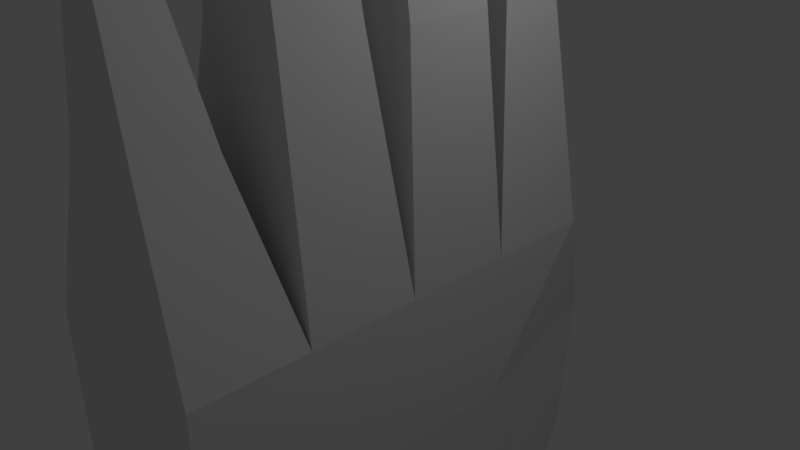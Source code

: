 # Source: LeftHand.blend  (saved by Blender 2.79.0; exported with 4.5.12 LTS)
import bpy
from mathutils import Matrix  # noqa: F401  (used for matrix-valued properties, if any)

bpy.ops.wm.read_factory_settings(use_empty=True)
scene = bpy.context.scene
scene.name = 'Scene'

# ---- collections
col_collection_1 = bpy.data.collections.new('Collection 1'); scene.collection.children.link(col_collection_1)

# ---- materials (node trees are filled in below, after node groups)
mat_material = bpy.data.materials.new('Material')
mat_material.alpha_threshold = 0.0
mat_material.use_transparent_shadow = False
mat_material.roughness = 0.5
mat_material.line_color = (0.0, 0.0, 0.0, 1.0)

# ---- material node trees

# ---- world
world_world = bpy.data.worlds.new('World'); scene.world = world_world
world_world.color = (0.05088, 0.05088, 0.05088)
world_world.use_sun_shadow = False
world_world.sun_shadow_jitter_overblur = 0.0
world_world.cycles.sampling_method = 'MANUAL'

# ---- cameras
cam_camera = bpy.data.cameras.new('Camera')
cam_camera.clip_end = 100.0
cam_camera.lens = 35.0
cam_camera.sensor_width = 32.0
cam_camera.sensor_height = 18.0
cam_camera.ortho_scale = 7.314
cam_camera.dof.focus_distance = 0.0
cam_camera.dof.aperture_fstop = 128.0

# ---- lights
light_lamp = bpy.data.lights.new('Lamp', 'POINT')
light_lamp.transmission_factor = 0.0
light_lamp.cutoff_distance = 30.0
light_lamp.energy = 100.0
light_lamp.shadow_buffer_clip_start = 1.001
light_lamp.shadow_soft_size = 0.1
light_lamp.shadow_maximum_resolution = 0.006
light_lamp.use_absolute_resolution = True

# ---- meshes
me_cube = bpy.data.meshes.new('Cube')
me_cube.from_pydata([(0.4326, 3.594, -7.997), (1.3, -2.814, -7.997), (-0.7004, -2.814, -7.997), (-1.43, 2.864, -7.997), (0.4326, 3.594, -5.997), (1.3, -2.814, -5.997), (-0.7004, -2.814, -5.997), (-1.43, 2.864, -5.997), (-0.1799, 4.617, -3.897), (1.436, -3.238, -3.897), (-0.8372, -3.238, -3.897), (-1.971, 3.216, -3.897), (-0.3033, 4.953, -1.731), (1.546, -3.579, -1.731), (-0.9471, -3.579, -1.731), (-2.267, 3.416, -1.731), (0.998, 2.151, -7.997), (-0.7004, 1.836, -7.997), (0.998, 2.151, -5.997), (-0.7004, 1.836, -5.997), (0.9058, 3.229, -3.897), (-0.885, 1.828, -3.897), (0.8874, 3.431, -1.731), (-1.076, 1.894, -1.731), (-1.115, 5.104, 0.2244), (-2.584, 3.821, 0.2244), (-0.1944, 3.927, 0.2244), (-1.728, 2.727, 0.2244), (1.546, -3.579, 0.2695), (-0.9471, -3.579, 0.2695), (1.546, 2.219, 0.2695), (-0.9471, 2.219, 0.2695), (1.3, 0.6738, -7.997), (1.3, -0.4887, -7.997), (1.3, -1.651, -7.997), (1.3, 0.6738, -5.997), (1.3, -0.4887, -5.997), (1.3, -1.651, -5.997), (1.436, 0.7268, -3.897), (1.436, -0.5948, -3.897), (1.436, -1.916, -3.897), (1.546, 0.7694, -1.731), (1.546, -0.6799, -1.731), (1.546, -2.129, -1.731), (-0.7004, -1.651, -7.997), (-0.7004, -0.4887, -7.997), (-0.7004, 0.6738, -7.997), (-0.7004, -1.651, -5.997), (-0.7004, -0.4887, -5.997), (-0.7004, 0.6738, -5.997), (-0.8372, -1.916, -3.897), (-0.8372, -0.5948, -3.897), (-0.8372, 0.7268, -3.897), (-0.9471, -2.129, -1.731), (-0.9471, -0.6799, -1.731), (-0.9471, 0.7694, -1.731), (1.546, 0.7694, 0.2695), (1.546, -0.6799, 0.2695), (1.546, -2.129, 0.2695), (-0.9471, -2.129, 0.2695), (-0.9471, -0.6799, 0.2695), (-0.9471, 0.7694, 0.2695), (0.7407, -3.387, 2.269), (-0.4872, -3.387, 2.269), (0.7407, -2.456, 2.269), (-0.4872, -2.456, 2.269), (0.9953, -0.8665, 3.269), (0.9953, -1.943, 3.269), (-0.2405, -1.943, 3.269), (-0.2405, -0.8665, 3.269), (0.2368, -3.268, 3.792), (-0.3866, -3.268, 3.792), (0.2368, -2.623, 3.792), (-0.3866, -2.623, 3.792), (1.286, 0.6181, 3.269), (1.286, -0.5286, 3.269), (-0.0781, -0.5286, 3.269), (-0.0781, 0.6181, 3.269), (1.178, 1.929, 3.269), (-0.2247, 1.929, 3.269), (1.178, 1.059, 3.269), (-0.2247, 1.059, 3.269), (0.6987, 1.929, 5.27), (-0.1165, 1.929, 5.27), (0.6987, 1.059, 5.27), (-0.1165, 1.059, 5.27), (-1.065, 3.829, 1.665), (-2.054, 3.056, 1.665), (-2.812, 4.024, 1.665), (-1.888, 4.88, 1.665), (-0.1662, -3.183, 4.792), (-0.6389, -3.183, 4.792), (-0.1662, -2.71, 4.792), (-0.6389, -2.71, 4.792), (0.6555, -0.9488, 5.269), (0.6555, -1.86, 5.269), (-0.05187, -1.86, 5.269), (-0.05187, -0.9488, 5.269), (-0.008352, -1.013, 6.603), (-0.008352, -1.796, 6.603), (-0.3742, -1.796, 6.603), (-0.3742, -1.013, 6.603), (0.969, 0.6181, 5.269), (0.969, -0.5286, 5.269), (0.1701, -0.5286, 5.269), (0.1701, 0.6181, 5.269), (0.2571, 0.4298, 6.956), (0.2571, -0.3404, 6.956), (-0.3629, -0.3404, 6.956), (-0.3629, 0.4298, 6.956), (0.1506, 1.19, 6.27), (0.1506, 1.798, 6.27), (-0.6305, 1.798, 6.27), (-0.6305, 1.19, 6.27)], [], [(34, 1, 2, 44), (47, 6, 10, 50), (34, 37, 5, 1), (1, 5, 6, 2), (17, 19, 7, 3), (4, 0, 3, 7), (8, 11, 15, 12), (4, 7, 11, 8), (6, 5, 9, 10), (18, 4, 8, 20), (22, 23, 31, 30), (10, 9, 13, 14), (20, 8, 12, 22), (50, 10, 14, 53), (11, 21, 23, 15), (38, 20, 22, 41), (23, 22, 26, 27), (35, 18, 20, 38), (46, 49, 19, 17), (0, 4, 18, 16), (7, 19, 21, 11), (0, 16, 17, 3), (27, 26, 86, 87), (15, 23, 27, 25), (22, 12, 24, 26), (12, 15, 25, 24), (59, 29, 63, 65), (53, 14, 29, 59), (14, 13, 28, 29), (41, 22, 30, 56), (13, 43, 58, 28), (43, 42, 57, 58), (42, 41, 56, 57), (23, 55, 61, 31), (55, 54, 60, 61), (54, 53, 59, 60), (56, 30, 78, 80), (61, 60, 76, 77), (59, 58, 67, 68), (2, 6, 47, 44), (44, 47, 48, 45), (45, 48, 49, 46), (5, 37, 40, 9), (37, 36, 39, 40), (36, 35, 38, 39), (9, 40, 43, 13), (40, 39, 42, 43), (39, 38, 41, 42), (21, 52, 55, 23), (52, 51, 54, 55), (51, 50, 53, 54), (16, 18, 35, 32), (32, 35, 36, 33), (33, 36, 37, 34), (19, 49, 52, 21), (49, 48, 51, 52), (48, 47, 50, 51), (16, 32, 46, 17), (32, 33, 45, 46), (33, 34, 44, 45), (65, 63, 71, 73), (58, 59, 65, 64), (28, 58, 64, 62), (29, 28, 62, 63), (67, 66, 94, 95), (60, 59, 68, 69), (58, 57, 66, 67), (57, 60, 69, 66), (72, 73, 93, 92), (62, 64, 72, 70), (64, 65, 73, 72), (63, 62, 70, 71), (74, 77, 105, 102), (57, 56, 74, 75), (56, 61, 77, 74), (60, 57, 75, 76), (81, 80, 84, 85), (31, 61, 81, 79), (61, 56, 80, 81), (30, 31, 79, 78), (26, 24, 89, 86), (78, 79, 83, 82), (80, 78, 82, 84), (79, 81, 85, 83), (89, 88, 87, 86), (25, 27, 87, 88), (83, 85, 113, 112), (113, 110, 111, 112), (92, 93, 91, 90), (71, 70, 90, 91), (73, 71, 91, 93), (70, 72, 92, 90), (94, 97, 101, 98), (68, 67, 95, 96), (69, 68, 96, 97), (66, 69, 97, 94), (98, 101, 100, 99), (95, 94, 98, 99), (96, 95, 99, 100), (97, 96, 100, 101), (104, 103, 107, 108), (75, 74, 102, 103), (76, 75, 103, 104), (77, 76, 104, 105), (106, 109, 108, 107), (105, 104, 108, 109), (102, 105, 109, 106), (103, 102, 106, 107), (82, 83, 112, 111), (85, 84, 110, 113), (84, 82, 111, 110), (24, 25, 88, 89)])
me_cube.materials.append(mat_material)
me_cube.use_remesh_preserve_volume = False
me_cube.use_remesh_preserve_attributes = False
me_cube.use_mirror_vertex_groups = False
me_cube.update()

# ---- objects
ob_cube = bpy.data.objects.new('Cube', me_cube)
ob_lamp = bpy.data.objects.new('Lamp', light_lamp)
ob_camera = bpy.data.objects.new('Camera', cam_camera)

# ---- transforms, parenting, visibility, modifiers, constraints
ob_cube.location = (0.0, 0.0, 0.0)
ob_cube.lock_rotations_4d = False
ob_cube.empty_display_type = 'ARROWS'
ob_cube.lineart.crease_threshold = 0.0
ob_lamp.location = (4.076, 1.005, 5.904)
ob_lamp.rotation_euler = (0.6503, 0.05522, 1.866)
ob_lamp.lock_rotations_4d = False
ob_lamp.empty_display_type = 'ARROWS'
ob_lamp.color = (0.0, 0.0, 0.0, 0.0)
ob_lamp.lineart.crease_threshold = 0.0
ob_camera.location = (7.481, -6.508, 5.344)
ob_camera.rotation_euler = (1.109, 0.0, 0.8149)
ob_camera.lock_rotations_4d = False
ob_camera.empty_display_type = 'ARROWS'
ob_camera.color = (0.0, 0.0, 0.0, 0.0)
ob_camera.display_type = 'WIRE'
ob_camera.lineart.crease_threshold = 0.0

# ---- collection membership
col_collection_1.objects.link(ob_cube)
col_collection_1.objects.link(ob_lamp)
col_collection_1.objects.link(ob_camera)

# ---- scene / render settings (as saved in the file)
scene.camera = ob_camera
scene.frame_start = 1; scene.frame_end = 250; scene.frame_set(1)
scene.render.engine = 'BLENDER_EEVEE_NEXT'
scene.render.resolution_percentage = 50
scene.render.dither_intensity = 0.0
scene.cycles.use_denoising = False
scene.cycles.samples = 128
scene.cycles.sampling_pattern = 'TABULATED_SOBOL'
scene.cycles.use_adaptive_sampling = False
scene.cycles.use_light_tree = False
scene.cycles.blur_glossy = 0.0
scene.cycles.sample_clamp_indirect = 0.0
scene.view_settings.view_transform = 'Standard'
bpy.context.view_layer.update()
